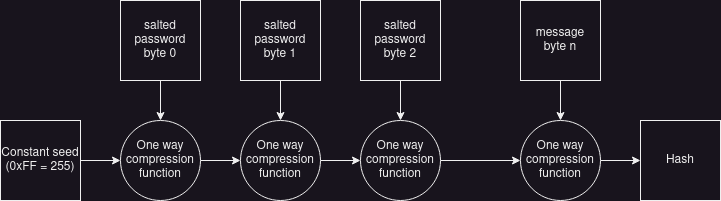

The diagram above was exported from draw.io. Its source (the exported page's mxGraphModel, read from the mxfile embedded in the PNG):
<mxGraphModel dx="1674" dy="745" grid="1" gridSize="10" guides="1" tooltips="1" connect="1" arrows="1" fold="1" page="1" pageScale="1" pageWidth="850" pageHeight="1100" math="0" shadow="0">
  <root>
    <mxCell id="0" />
    <mxCell id="1" parent="0" />
    <mxCell id="rUo4r2Fe7w6YenTu-pgQ-12" style="edgeStyle=orthogonalEdgeStyle;rounded=0;orthogonalLoop=1;jettySize=auto;html=1;exitX=0.5;exitY=1;exitDx=0;exitDy=0;entryX=0.5;entryY=0;entryDx=0;entryDy=0;" edge="1" parent="1" source="rUo4r2Fe7w6YenTu-pgQ-1" target="rUo4r2Fe7w6YenTu-pgQ-7">
      <mxGeometry relative="1" as="geometry" />
    </mxCell>
    <mxCell id="rUo4r2Fe7w6YenTu-pgQ-1" value="&lt;div&gt;salted password&lt;br&gt;&lt;/div&gt;&lt;div&gt;byte 0&lt;br&gt;&lt;/div&gt;" style="rounded=0;whiteSpace=wrap;html=1;" vertex="1" parent="1">
      <mxGeometry x="140" y="60" width="80" height="80" as="geometry" />
    </mxCell>
    <mxCell id="rUo4r2Fe7w6YenTu-pgQ-14" style="edgeStyle=orthogonalEdgeStyle;rounded=0;orthogonalLoop=1;jettySize=auto;html=1;entryX=0.5;entryY=0;entryDx=0;entryDy=0;" edge="1" parent="1" source="rUo4r2Fe7w6YenTu-pgQ-2" target="rUo4r2Fe7w6YenTu-pgQ-8">
      <mxGeometry relative="1" as="geometry" />
    </mxCell>
    <mxCell id="rUo4r2Fe7w6YenTu-pgQ-2" value="&lt;div&gt;salted password&lt;br&gt;&lt;/div&gt;&lt;div&gt;byte 1&lt;br&gt;&lt;/div&gt;" style="rounded=0;whiteSpace=wrap;html=1;" vertex="1" parent="1">
      <mxGeometry x="260" y="60" width="80" height="80" as="geometry" />
    </mxCell>
    <mxCell id="rUo4r2Fe7w6YenTu-pgQ-3" value="Hash" style="rounded=0;whiteSpace=wrap;html=1;" vertex="1" parent="1">
      <mxGeometry x="660" y="180" width="80" height="80" as="geometry" />
    </mxCell>
    <mxCell id="rUo4r2Fe7w6YenTu-pgQ-16" style="edgeStyle=orthogonalEdgeStyle;rounded=0;orthogonalLoop=1;jettySize=auto;html=1;exitX=0.5;exitY=1;exitDx=0;exitDy=0;entryX=0.5;entryY=0;entryDx=0;entryDy=0;" edge="1" parent="1" source="rUo4r2Fe7w6YenTu-pgQ-4" target="rUo4r2Fe7w6YenTu-pgQ-9">
      <mxGeometry relative="1" as="geometry" />
    </mxCell>
    <mxCell id="rUo4r2Fe7w6YenTu-pgQ-4" value="&lt;div&gt;salted password&lt;br&gt;&lt;/div&gt;&lt;div&gt;byte 2&lt;br&gt;&lt;/div&gt;" style="rounded=0;whiteSpace=wrap;html=1;" vertex="1" parent="1">
      <mxGeometry x="380" y="60" width="80" height="80" as="geometry" />
    </mxCell>
    <mxCell id="rUo4r2Fe7w6YenTu-pgQ-18" style="edgeStyle=orthogonalEdgeStyle;rounded=0;orthogonalLoop=1;jettySize=auto;html=1;exitX=0.5;exitY=1;exitDx=0;exitDy=0;entryX=0.5;entryY=0;entryDx=0;entryDy=0;" edge="1" parent="1" source="rUo4r2Fe7w6YenTu-pgQ-5" target="rUo4r2Fe7w6YenTu-pgQ-10">
      <mxGeometry relative="1" as="geometry" />
    </mxCell>
    <mxCell id="rUo4r2Fe7w6YenTu-pgQ-5" value="&lt;div&gt;message&lt;/div&gt;&lt;div&gt;byte n&lt;br&gt;&lt;/div&gt;" style="rounded=0;whiteSpace=wrap;html=1;" vertex="1" parent="1">
      <mxGeometry x="540" y="60" width="80" height="80" as="geometry" />
    </mxCell>
    <mxCell id="rUo4r2Fe7w6YenTu-pgQ-11" style="edgeStyle=orthogonalEdgeStyle;rounded=0;orthogonalLoop=1;jettySize=auto;html=1;exitX=1;exitY=0.5;exitDx=0;exitDy=0;entryX=0;entryY=0.5;entryDx=0;entryDy=0;" edge="1" parent="1" source="rUo4r2Fe7w6YenTu-pgQ-6" target="rUo4r2Fe7w6YenTu-pgQ-7">
      <mxGeometry relative="1" as="geometry" />
    </mxCell>
    <mxCell id="rUo4r2Fe7w6YenTu-pgQ-6" value="Constant seed (0xFF = 255)" style="rounded=0;whiteSpace=wrap;html=1;" vertex="1" parent="1">
      <mxGeometry x="20" y="180" width="80" height="80" as="geometry" />
    </mxCell>
    <mxCell id="rUo4r2Fe7w6YenTu-pgQ-13" style="edgeStyle=orthogonalEdgeStyle;rounded=0;orthogonalLoop=1;jettySize=auto;html=1;exitX=1;exitY=0.5;exitDx=0;exitDy=0;entryX=0;entryY=0.5;entryDx=0;entryDy=0;" edge="1" parent="1" source="rUo4r2Fe7w6YenTu-pgQ-7" target="rUo4r2Fe7w6YenTu-pgQ-8">
      <mxGeometry relative="1" as="geometry" />
    </mxCell>
    <mxCell id="rUo4r2Fe7w6YenTu-pgQ-7" value="One way compression function" style="ellipse;whiteSpace=wrap;html=1;" vertex="1" parent="1">
      <mxGeometry x="140" y="180" width="80" height="80" as="geometry" />
    </mxCell>
    <mxCell id="rUo4r2Fe7w6YenTu-pgQ-15" style="edgeStyle=orthogonalEdgeStyle;rounded=0;orthogonalLoop=1;jettySize=auto;html=1;exitX=1;exitY=0.5;exitDx=0;exitDy=0;entryX=0;entryY=0.5;entryDx=0;entryDy=0;" edge="1" parent="1" source="rUo4r2Fe7w6YenTu-pgQ-8" target="rUo4r2Fe7w6YenTu-pgQ-9">
      <mxGeometry relative="1" as="geometry" />
    </mxCell>
    <mxCell id="rUo4r2Fe7w6YenTu-pgQ-8" value="One way compression function" style="ellipse;whiteSpace=wrap;html=1;" vertex="1" parent="1">
      <mxGeometry x="260" y="180" width="80" height="80" as="geometry" />
    </mxCell>
    <mxCell id="rUo4r2Fe7w6YenTu-pgQ-17" style="edgeStyle=orthogonalEdgeStyle;rounded=0;orthogonalLoop=1;jettySize=auto;html=1;exitX=1;exitY=0.5;exitDx=0;exitDy=0;entryX=0;entryY=0.5;entryDx=0;entryDy=0;" edge="1" parent="1" source="rUo4r2Fe7w6YenTu-pgQ-9" target="rUo4r2Fe7w6YenTu-pgQ-10">
      <mxGeometry relative="1" as="geometry" />
    </mxCell>
    <mxCell id="rUo4r2Fe7w6YenTu-pgQ-9" value="One way compression function" style="ellipse;whiteSpace=wrap;html=1;" vertex="1" parent="1">
      <mxGeometry x="380" y="180" width="80" height="80" as="geometry" />
    </mxCell>
    <mxCell id="rUo4r2Fe7w6YenTu-pgQ-19" style="edgeStyle=orthogonalEdgeStyle;rounded=0;orthogonalLoop=1;jettySize=auto;html=1;exitX=1;exitY=0.5;exitDx=0;exitDy=0;entryX=0;entryY=0.5;entryDx=0;entryDy=0;" edge="1" parent="1" source="rUo4r2Fe7w6YenTu-pgQ-10" target="rUo4r2Fe7w6YenTu-pgQ-3">
      <mxGeometry relative="1" as="geometry" />
    </mxCell>
    <mxCell id="rUo4r2Fe7w6YenTu-pgQ-10" value="One way compression function" style="ellipse;whiteSpace=wrap;html=1;" vertex="1" parent="1">
      <mxGeometry x="540" y="180" width="80" height="80" as="geometry" />
    </mxCell>
  </root>
</mxGraphModel>